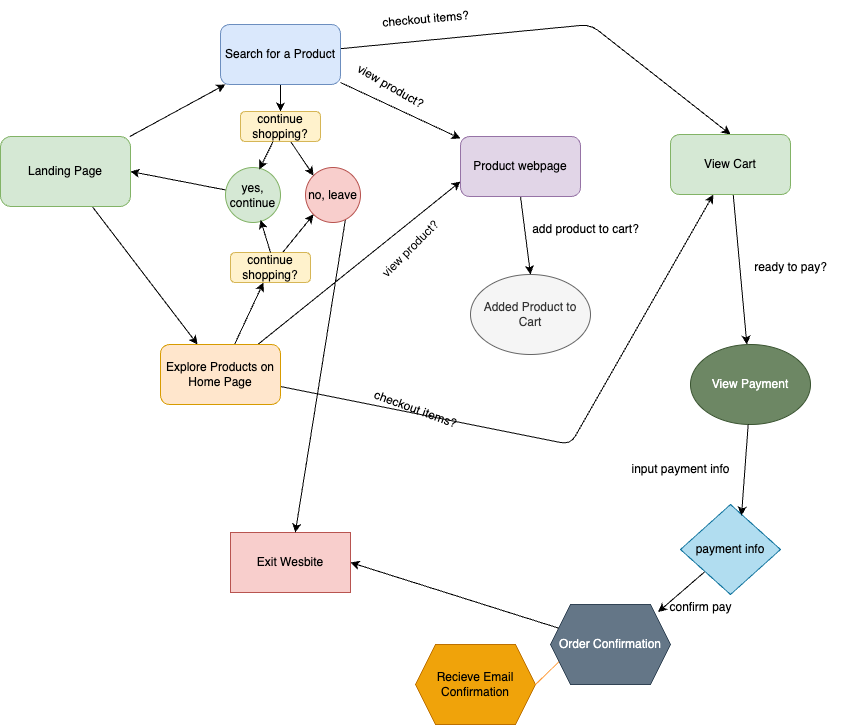

The diagram above was exported from draw.io. Its source (the exported page's mxGraphModel, read from the mxfile embedded in the PNG):
<mxGraphModel dx="1563" dy="1155" grid="1" gridSize="10" guides="1" tooltips="1" connect="1" arrows="1" fold="1" page="1" pageScale="1" pageWidth="850" pageHeight="1100" math="0" shadow="0">
  <root>
    <mxCell id="0" />
    <mxCell id="1" parent="0" />
    <mxCell id="5" value="" style="edgeStyle=none;html=1;" edge="1" parent="1" source="2" target="3">
      <mxGeometry relative="1" as="geometry">
        <mxPoint x="140" y="238.66666666666663" as="sourcePoint" />
      </mxGeometry>
    </mxCell>
    <mxCell id="7" style="edgeStyle=none;html=1;" edge="1" parent="1" source="2" target="4">
      <mxGeometry relative="1" as="geometry">
        <mxPoint x="140" y="292" as="sourcePoint" />
      </mxGeometry>
    </mxCell>
    <mxCell id="2" value="Landing Page" style="rounded=1;whiteSpace=wrap;html=1;fillColor=#d5e8d4;strokeColor=#82b366;" vertex="1" parent="1">
      <mxGeometry x="10" y="232" width="130" height="70" as="geometry" />
    </mxCell>
    <mxCell id="9" style="edgeStyle=none;html=1;" edge="1" parent="1" source="3" target="8">
      <mxGeometry relative="1" as="geometry">
        <mxPoint x="470" y="238" as="targetPoint" />
      </mxGeometry>
    </mxCell>
    <mxCell id="38" style="edgeStyle=none;html=1;entryX=0.5;entryY=0;entryDx=0;entryDy=0;" edge="1" parent="1" source="3" target="37">
      <mxGeometry relative="1" as="geometry" />
    </mxCell>
    <mxCell id="45" style="edgeStyle=none;html=1;entryX=0.5;entryY=0;entryDx=0;entryDy=0;" edge="1" parent="1" source="3" target="42">
      <mxGeometry relative="1" as="geometry">
        <Array as="points">
          <mxPoint x="600" y="120" />
        </Array>
      </mxGeometry>
    </mxCell>
    <mxCell id="3" value="Search for a Product" style="rounded=1;whiteSpace=wrap;html=1;fillColor=#dae8fc;strokeColor=#6c8ebf;" vertex="1" parent="1">
      <mxGeometry x="230" y="120" width="120" height="60" as="geometry" />
    </mxCell>
    <mxCell id="10" style="edgeStyle=none;html=1;entryX=0;entryY=0.75;entryDx=0;entryDy=0;" edge="1" parent="1" source="4" target="8">
      <mxGeometry relative="1" as="geometry" />
    </mxCell>
    <mxCell id="34" style="edgeStyle=none;html=1;" edge="1" parent="1" source="4" target="33">
      <mxGeometry relative="1" as="geometry" />
    </mxCell>
    <mxCell id="43" style="edgeStyle=none;html=1;" edge="1" parent="1" source="4" target="42">
      <mxGeometry relative="1" as="geometry">
        <Array as="points">
          <mxPoint x="580" y="540" />
        </Array>
      </mxGeometry>
    </mxCell>
    <mxCell id="4" value="Explore Products on Home Page" style="rounded=1;whiteSpace=wrap;html=1;fillColor=#ffe6cc;strokeColor=#d79b00;" vertex="1" parent="1">
      <mxGeometry x="170" y="440" width="120" height="60" as="geometry" />
    </mxCell>
    <mxCell id="20" style="edgeStyle=none;html=1;exitX=0.5;exitY=1;exitDx=0;exitDy=0;entryX=0.5;entryY=0;entryDx=0;entryDy=0;" edge="1" parent="1" source="8" target="19">
      <mxGeometry relative="1" as="geometry">
        <mxPoint x="719.9999999999959" y="267" as="targetPoint" />
        <Array as="points" />
      </mxGeometry>
    </mxCell>
    <mxCell id="8" value="Product webpage" style="rounded=1;whiteSpace=wrap;html=1;fillColor=#e1d5e7;strokeColor=#9673a6;" vertex="1" parent="1">
      <mxGeometry x="470" y="232" width="120" height="60" as="geometry" />
    </mxCell>
    <mxCell id="16" value="view product?" style="text;html=1;align=center;verticalAlign=middle;resizable=0;points=[];autosize=1;strokeColor=none;fillColor=none;rotation=30;" vertex="1" parent="1">
      <mxGeometry x="350" y="167" width="100" height="30" as="geometry" />
    </mxCell>
    <mxCell id="17" value="view product?" style="text;html=1;align=center;verticalAlign=middle;resizable=0;points=[];autosize=1;strokeColor=none;fillColor=none;rotation=-45;" vertex="1" parent="1">
      <mxGeometry x="370" y="330" width="100" height="30" as="geometry" />
    </mxCell>
    <mxCell id="19" value="Added Product to Cart" style="ellipse;whiteSpace=wrap;html=1;fillColor=#f5f5f5;fontColor=#333333;strokeColor=#666666;" vertex="1" parent="1">
      <mxGeometry x="480" y="370" width="120" height="80" as="geometry" />
    </mxCell>
    <mxCell id="21" value="add product to cart?" style="text;html=1;align=center;verticalAlign=middle;resizable=0;points=[];autosize=1;strokeColor=none;fillColor=none;" vertex="1" parent="1">
      <mxGeometry x="530" y="310" width="130" height="30" as="geometry" />
    </mxCell>
    <mxCell id="26" style="edgeStyle=none;html=1;entryX=1;entryY=0.5;entryDx=0;entryDy=0;" edge="1" parent="1" source="25" target="2">
      <mxGeometry relative="1" as="geometry" />
    </mxCell>
    <mxCell id="25" value="yes, continue" style="ellipse;whiteSpace=wrap;html=1;aspect=fixed;fillColor=#d5e8d4;strokeColor=#82b366;" vertex="1" parent="1">
      <mxGeometry x="235" y="263" width="55" height="55" as="geometry" />
    </mxCell>
    <mxCell id="29" value="Exit Wesbite" style="rounded=0;whiteSpace=wrap;html=1;fillColor=#f8cecc;strokeColor=#b85450;" vertex="1" parent="1">
      <mxGeometry x="240" y="628" width="120" height="60" as="geometry" />
    </mxCell>
    <mxCell id="41" style="edgeStyle=none;html=1;exitX=1;exitY=0;exitDx=0;exitDy=0;" edge="1" parent="1" source="30" target="29">
      <mxGeometry relative="1" as="geometry" />
    </mxCell>
    <mxCell id="30" value="no, leave" style="ellipse;whiteSpace=wrap;html=1;aspect=fixed;fillColor=#f8cecc;strokeColor=#b85450;" vertex="1" parent="1">
      <mxGeometry x="315" y="263" width="55" height="55" as="geometry" />
    </mxCell>
    <mxCell id="36" style="edgeStyle=none;html=1;entryX=0;entryY=1;entryDx=0;entryDy=0;" edge="1" parent="1" source="33" target="30">
      <mxGeometry relative="1" as="geometry" />
    </mxCell>
    <mxCell id="33" value="continue shopping?" style="rounded=1;whiteSpace=wrap;html=1;fillColor=#fff2cc;strokeColor=#d6b656;" vertex="1" parent="1">
      <mxGeometry x="240" y="348" width="80" height="30" as="geometry" />
    </mxCell>
    <mxCell id="35" style="edgeStyle=none;html=1;exitX=0.5;exitY=0;exitDx=0;exitDy=0;entryX=0.638;entryY=0.955;entryDx=0;entryDy=0;entryPerimeter=0;" edge="1" parent="1" source="33" target="25">
      <mxGeometry relative="1" as="geometry" />
    </mxCell>
    <mxCell id="40" style="edgeStyle=none;html=1;entryX=0;entryY=0;entryDx=0;entryDy=0;" edge="1" parent="1" source="37" target="30">
      <mxGeometry relative="1" as="geometry" />
    </mxCell>
    <mxCell id="37" value="continue shopping?" style="rounded=1;whiteSpace=wrap;html=1;fillColor=#fff2cc;strokeColor=#d6b656;" vertex="1" parent="1">
      <mxGeometry x="250" y="207" width="80" height="30" as="geometry" />
    </mxCell>
    <mxCell id="39" style="edgeStyle=none;html=1;entryX=0.616;entryY=0.034;entryDx=0;entryDy=0;entryPerimeter=0;" edge="1" parent="1" source="37" target="25">
      <mxGeometry relative="1" as="geometry" />
    </mxCell>
    <mxCell id="48" style="edgeStyle=none;html=1;" edge="1" parent="1" source="42" target="47">
      <mxGeometry relative="1" as="geometry" />
    </mxCell>
    <mxCell id="42" value="View Cart" style="rounded=1;whiteSpace=wrap;html=1;fillColor=#d5e8d4;strokeColor=#82b366;" vertex="1" parent="1">
      <mxGeometry x="680" y="230" width="120" height="60" as="geometry" />
    </mxCell>
    <mxCell id="44" value="checkout items?" style="text;html=1;align=center;verticalAlign=middle;resizable=0;points=[];autosize=1;strokeColor=none;fillColor=none;rotation=20;" vertex="1" parent="1">
      <mxGeometry x="370" y="490" width="110" height="30" as="geometry" />
    </mxCell>
    <mxCell id="46" value="checkout items?" style="text;html=1;align=center;verticalAlign=middle;resizable=0;points=[];autosize=1;strokeColor=none;fillColor=none;rotation=-5;" vertex="1" parent="1">
      <mxGeometry x="380" y="100" width="110" height="30" as="geometry" />
    </mxCell>
    <mxCell id="47" value="View Payment" style="ellipse;whiteSpace=wrap;html=1;fillColor=#6d8764;fontColor=#ffffff;strokeColor=#3A5431;" vertex="1" parent="1">
      <mxGeometry x="700" y="440" width="120" height="80" as="geometry" />
    </mxCell>
    <mxCell id="49" value="ready to pay?" style="text;html=1;align=center;verticalAlign=middle;resizable=0;points=[];autosize=1;strokeColor=none;fillColor=none;" vertex="1" parent="1">
      <mxGeometry x="750" y="348" width="100" height="30" as="geometry" />
    </mxCell>
    <mxCell id="50" value="payment info" style="rhombus;whiteSpace=wrap;html=1;fillColor=#b1ddf0;strokeColor=#10739e;" vertex="1" parent="1">
      <mxGeometry x="690" y="600" width="100" height="90" as="geometry" />
    </mxCell>
    <mxCell id="51" style="edgeStyle=none;html=1;entryX=0.61;entryY=0.122;entryDx=0;entryDy=0;entryPerimeter=0;" edge="1" parent="1" source="47" target="50">
      <mxGeometry relative="1" as="geometry" />
    </mxCell>
    <mxCell id="52" value="input payment info" style="text;html=1;align=center;verticalAlign=middle;resizable=0;points=[];autosize=1;strokeColor=none;fillColor=none;" vertex="1" parent="1">
      <mxGeometry x="630" y="550" width="120" height="30" as="geometry" />
    </mxCell>
    <mxCell id="58" style="edgeStyle=none;html=1;entryX=1;entryY=0.5;entryDx=0;entryDy=0;" edge="1" parent="1" source="53" target="29">
      <mxGeometry relative="1" as="geometry" />
    </mxCell>
    <mxCell id="53" value="Order Confirmation" style="shape=hexagon;perimeter=hexagonPerimeter2;whiteSpace=wrap;html=1;fixedSize=1;fillColor=#647687;strokeColor=#314354;fontColor=#ffffff;" vertex="1" parent="1">
      <mxGeometry x="560" y="700" width="120" height="80" as="geometry" />
    </mxCell>
    <mxCell id="54" style="edgeStyle=none;html=1;entryX=0.897;entryY=0.094;entryDx=0;entryDy=0;entryPerimeter=0;" edge="1" parent="1" source="50" target="53">
      <mxGeometry relative="1" as="geometry" />
    </mxCell>
    <mxCell id="55" value="confirm pay" style="text;html=1;align=center;verticalAlign=middle;resizable=0;points=[];autosize=1;strokeColor=none;fillColor=none;" vertex="1" parent="1">
      <mxGeometry x="665" y="688" width="90" height="30" as="geometry" />
    </mxCell>
    <mxCell id="56" value="Recieve Email Confirmation" style="shape=hexagon;perimeter=hexagonPerimeter2;whiteSpace=wrap;html=1;fixedSize=1;fillColor=#f0a30a;strokeColor=#BD7000;fontColor=#000000;" vertex="1" parent="1">
      <mxGeometry x="425" y="740" width="120" height="80" as="geometry" />
    </mxCell>
    <mxCell id="59" value="" style="endArrow=none;html=1;entryX=0;entryY=0.75;entryDx=0;entryDy=0;exitX=1;exitY=0.5;exitDx=0;exitDy=0;fillColor=#647687;strokeColor=#FF9933;" edge="1" parent="1" source="56" target="53">
      <mxGeometry width="50" height="50" relative="1" as="geometry">
        <mxPoint x="550" y="710" as="sourcePoint" />
        <mxPoint x="600" y="660" as="targetPoint" />
      </mxGeometry>
    </mxCell>
  </root>
</mxGraphModel>